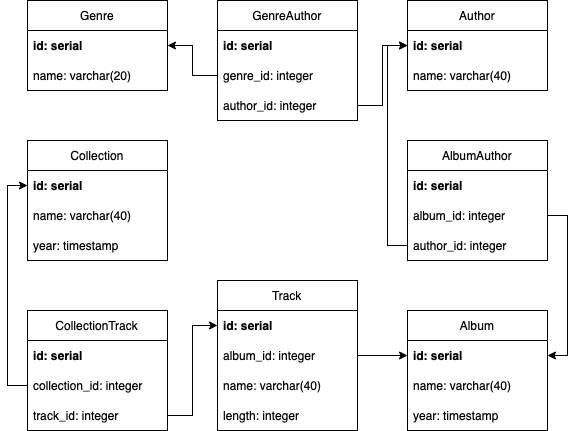

The diagram above was exported from draw.io. Its source (the exported page's mxGraphModel, read from the mxfile embedded in the PNG):
<mxGraphModel dx="946" dy="673" grid="1" gridSize="10" guides="1" tooltips="1" connect="1" arrows="1" fold="1" page="1" pageScale="1" pageWidth="827" pageHeight="1169" background="#ffffff" math="0" shadow="0">
  <root>
    <mxCell id="0" />
    <mxCell id="1" parent="0" />
    <mxCell id="SEFwobockvTceRd6t7hL-1" value="Genre" style="swimlane;fontStyle=0;childLayout=stackLayout;horizontal=1;startSize=30;horizontalStack=0;resizeParent=1;resizeParentMax=0;resizeLast=0;collapsible=1;marginBottom=0;" vertex="1" parent="1">
      <mxGeometry x="160" y="130" width="140" height="90" as="geometry" />
    </mxCell>
    <mxCell id="SEFwobockvTceRd6t7hL-2" value="id: serial" style="text;strokeColor=none;fillColor=none;align=left;verticalAlign=middle;spacingLeft=4;spacingRight=4;overflow=hidden;points=[[0,0.5],[1,0.5]];portConstraint=eastwest;rotatable=0;fontStyle=1" vertex="1" parent="SEFwobockvTceRd6t7hL-1">
      <mxGeometry y="30" width="140" height="30" as="geometry" />
    </mxCell>
    <mxCell id="SEFwobockvTceRd6t7hL-3" value="name: varchar(20)" style="text;strokeColor=none;fillColor=none;align=left;verticalAlign=middle;spacingLeft=4;spacingRight=4;overflow=hidden;points=[[0,0.5],[1,0.5]];portConstraint=eastwest;rotatable=0;" vertex="1" parent="SEFwobockvTceRd6t7hL-1">
      <mxGeometry y="60" width="140" height="30" as="geometry" />
    </mxCell>
    <mxCell id="SEFwobockvTceRd6t7hL-5" value="Author" style="swimlane;fontStyle=0;childLayout=stackLayout;horizontal=1;startSize=30;horizontalStack=0;resizeParent=1;resizeParentMax=0;resizeLast=0;collapsible=1;marginBottom=0;" vertex="1" parent="1">
      <mxGeometry x="540" y="130" width="140" height="90" as="geometry" />
    </mxCell>
    <mxCell id="SEFwobockvTceRd6t7hL-6" value="id: serial" style="text;strokeColor=none;fillColor=none;align=left;verticalAlign=middle;spacingLeft=4;spacingRight=4;overflow=hidden;points=[[0,0.5],[1,0.5]];portConstraint=eastwest;rotatable=0;fontStyle=1" vertex="1" parent="SEFwobockvTceRd6t7hL-5">
      <mxGeometry y="30" width="140" height="30" as="geometry" />
    </mxCell>
    <mxCell id="SEFwobockvTceRd6t7hL-7" value="name: varchar(40)" style="text;strokeColor=none;fillColor=none;align=left;verticalAlign=middle;spacingLeft=4;spacingRight=4;overflow=hidden;points=[[0,0.5],[1,0.5]];portConstraint=eastwest;rotatable=0;" vertex="1" parent="SEFwobockvTceRd6t7hL-5">
      <mxGeometry y="60" width="140" height="30" as="geometry" />
    </mxCell>
    <mxCell id="SEFwobockvTceRd6t7hL-9" value="GenreAuthor" style="swimlane;fontStyle=0;childLayout=stackLayout;horizontal=1;startSize=30;horizontalStack=0;resizeParent=1;resizeParentMax=0;resizeLast=0;collapsible=1;marginBottom=0;" vertex="1" parent="1">
      <mxGeometry x="350" y="130" width="140" height="120" as="geometry" />
    </mxCell>
    <mxCell id="SEFwobockvTceRd6t7hL-10" value="id: serial" style="text;strokeColor=none;fillColor=none;align=left;verticalAlign=middle;spacingLeft=4;spacingRight=4;overflow=hidden;points=[[0,0.5],[1,0.5]];portConstraint=eastwest;rotatable=0;fontStyle=1" vertex="1" parent="SEFwobockvTceRd6t7hL-9">
      <mxGeometry y="30" width="140" height="30" as="geometry" />
    </mxCell>
    <mxCell id="SEFwobockvTceRd6t7hL-11" value="genre_id: integer" style="text;strokeColor=none;fillColor=none;align=left;verticalAlign=middle;spacingLeft=4;spacingRight=4;overflow=hidden;points=[[0,0.5],[1,0.5]];portConstraint=eastwest;rotatable=0;" vertex="1" parent="SEFwobockvTceRd6t7hL-9">
      <mxGeometry y="60" width="140" height="30" as="geometry" />
    </mxCell>
    <mxCell id="SEFwobockvTceRd6t7hL-12" value="author_id: integer" style="text;strokeColor=none;fillColor=none;align=left;verticalAlign=middle;spacingLeft=4;spacingRight=4;overflow=hidden;points=[[0,0.5],[1,0.5]];portConstraint=eastwest;rotatable=0;" vertex="1" parent="SEFwobockvTceRd6t7hL-9">
      <mxGeometry y="90" width="140" height="30" as="geometry" />
    </mxCell>
    <mxCell id="SEFwobockvTceRd6t7hL-13" style="edgeStyle=orthogonalEdgeStyle;rounded=0;orthogonalLoop=1;jettySize=auto;html=1;exitX=0;exitY=0.5;exitDx=0;exitDy=0;entryX=1;entryY=0.5;entryDx=0;entryDy=0;" edge="1" parent="1" source="SEFwobockvTceRd6t7hL-11" target="SEFwobockvTceRd6t7hL-2">
      <mxGeometry relative="1" as="geometry" />
    </mxCell>
    <mxCell id="SEFwobockvTceRd6t7hL-14" style="edgeStyle=orthogonalEdgeStyle;rounded=0;orthogonalLoop=1;jettySize=auto;html=1;exitX=1;exitY=0.5;exitDx=0;exitDy=0;entryX=0;entryY=0.5;entryDx=0;entryDy=0;" edge="1" parent="1" source="SEFwobockvTceRd6t7hL-12" target="SEFwobockvTceRd6t7hL-6">
      <mxGeometry relative="1" as="geometry" />
    </mxCell>
    <mxCell id="SEFwobockvTceRd6t7hL-15" value="Album" style="swimlane;fontStyle=0;childLayout=stackLayout;horizontal=1;startSize=30;horizontalStack=0;resizeParent=1;resizeParentMax=0;resizeLast=0;collapsible=1;marginBottom=0;" vertex="1" parent="1">
      <mxGeometry x="540" y="440" width="140" height="120" as="geometry" />
    </mxCell>
    <mxCell id="SEFwobockvTceRd6t7hL-16" value="id: serial" style="text;strokeColor=none;fillColor=none;align=left;verticalAlign=middle;spacingLeft=4;spacingRight=4;overflow=hidden;points=[[0,0.5],[1,0.5]];portConstraint=eastwest;rotatable=0;fontStyle=1" vertex="1" parent="SEFwobockvTceRd6t7hL-15">
      <mxGeometry y="30" width="140" height="30" as="geometry" />
    </mxCell>
    <mxCell id="SEFwobockvTceRd6t7hL-17" value="name: varchar(40)" style="text;strokeColor=none;fillColor=none;align=left;verticalAlign=middle;spacingLeft=4;spacingRight=4;overflow=hidden;points=[[0,0.5],[1,0.5]];portConstraint=eastwest;rotatable=0;" vertex="1" parent="SEFwobockvTceRd6t7hL-15">
      <mxGeometry y="60" width="140" height="30" as="geometry" />
    </mxCell>
    <mxCell id="SEFwobockvTceRd6t7hL-18" value="year: timestamp" style="text;strokeColor=none;fillColor=none;align=left;verticalAlign=middle;spacingLeft=4;spacingRight=4;overflow=hidden;points=[[0,0.5],[1,0.5]];portConstraint=eastwest;rotatable=0;" vertex="1" parent="SEFwobockvTceRd6t7hL-15">
      <mxGeometry y="90" width="140" height="30" as="geometry" />
    </mxCell>
    <mxCell id="SEFwobockvTceRd6t7hL-19" value="AlbumAuthor" style="swimlane;fontStyle=0;childLayout=stackLayout;horizontal=1;startSize=30;horizontalStack=0;resizeParent=1;resizeParentMax=0;resizeLast=0;collapsible=1;marginBottom=0;" vertex="1" parent="1">
      <mxGeometry x="540" y="270" width="140" height="120" as="geometry" />
    </mxCell>
    <mxCell id="SEFwobockvTceRd6t7hL-20" value="id: serial" style="text;strokeColor=none;fillColor=none;align=left;verticalAlign=middle;spacingLeft=4;spacingRight=4;overflow=hidden;points=[[0,0.5],[1,0.5]];portConstraint=eastwest;rotatable=0;fontStyle=1" vertex="1" parent="SEFwobockvTceRd6t7hL-19">
      <mxGeometry y="30" width="140" height="30" as="geometry" />
    </mxCell>
    <mxCell id="SEFwobockvTceRd6t7hL-21" value="album_id: integer" style="text;strokeColor=none;fillColor=none;align=left;verticalAlign=middle;spacingLeft=4;spacingRight=4;overflow=hidden;points=[[0,0.5],[1,0.5]];portConstraint=eastwest;rotatable=0;" vertex="1" parent="SEFwobockvTceRd6t7hL-19">
      <mxGeometry y="60" width="140" height="30" as="geometry" />
    </mxCell>
    <mxCell id="SEFwobockvTceRd6t7hL-22" value="author_id: integer" style="text;strokeColor=none;fillColor=none;align=left;verticalAlign=middle;spacingLeft=4;spacingRight=4;overflow=hidden;points=[[0,0.5],[1,0.5]];portConstraint=eastwest;rotatable=0;" vertex="1" parent="SEFwobockvTceRd6t7hL-19">
      <mxGeometry y="90" width="140" height="30" as="geometry" />
    </mxCell>
    <mxCell id="SEFwobockvTceRd6t7hL-25" style="edgeStyle=orthogonalEdgeStyle;rounded=0;orthogonalLoop=1;jettySize=auto;html=1;exitX=0;exitY=0.5;exitDx=0;exitDy=0;entryX=0;entryY=0.5;entryDx=0;entryDy=0;" edge="1" parent="1" source="SEFwobockvTceRd6t7hL-22" target="SEFwobockvTceRd6t7hL-6">
      <mxGeometry relative="1" as="geometry" />
    </mxCell>
    <mxCell id="SEFwobockvTceRd6t7hL-26" style="edgeStyle=orthogonalEdgeStyle;rounded=0;orthogonalLoop=1;jettySize=auto;html=1;exitX=1;exitY=0.5;exitDx=0;exitDy=0;entryX=1;entryY=0.5;entryDx=0;entryDy=0;" edge="1" parent="1" source="SEFwobockvTceRd6t7hL-21" target="SEFwobockvTceRd6t7hL-16">
      <mxGeometry relative="1" as="geometry" />
    </mxCell>
    <mxCell id="SEFwobockvTceRd6t7hL-27" value="Track" style="swimlane;fontStyle=0;childLayout=stackLayout;horizontal=1;startSize=30;horizontalStack=0;resizeParent=1;resizeParentMax=0;resizeLast=0;collapsible=1;marginBottom=0;" vertex="1" parent="1">
      <mxGeometry x="350" y="410" width="140" height="150" as="geometry" />
    </mxCell>
    <mxCell id="SEFwobockvTceRd6t7hL-28" value="id: serial" style="text;strokeColor=none;fillColor=none;align=left;verticalAlign=middle;spacingLeft=4;spacingRight=4;overflow=hidden;points=[[0,0.5],[1,0.5]];portConstraint=eastwest;rotatable=0;fontStyle=1" vertex="1" parent="SEFwobockvTceRd6t7hL-27">
      <mxGeometry y="30" width="140" height="30" as="geometry" />
    </mxCell>
    <mxCell id="SEFwobockvTceRd6t7hL-29" value="album_id: integer" style="text;strokeColor=none;fillColor=none;align=left;verticalAlign=middle;spacingLeft=4;spacingRight=4;overflow=hidden;points=[[0,0.5],[1,0.5]];portConstraint=eastwest;rotatable=0;" vertex="1" parent="SEFwobockvTceRd6t7hL-27">
      <mxGeometry y="60" width="140" height="30" as="geometry" />
    </mxCell>
    <mxCell id="SEFwobockvTceRd6t7hL-30" value="name: varchar(40)" style="text;strokeColor=none;fillColor=none;align=left;verticalAlign=middle;spacingLeft=4;spacingRight=4;overflow=hidden;points=[[0,0.5],[1,0.5]];portConstraint=eastwest;rotatable=0;" vertex="1" parent="SEFwobockvTceRd6t7hL-27">
      <mxGeometry y="90" width="140" height="30" as="geometry" />
    </mxCell>
    <mxCell id="SEFwobockvTceRd6t7hL-31" value="length: integer" style="text;strokeColor=none;fillColor=none;align=left;verticalAlign=middle;spacingLeft=4;spacingRight=4;overflow=hidden;points=[[0,0.5],[1,0.5]];portConstraint=eastwest;rotatable=0;" vertex="1" parent="SEFwobockvTceRd6t7hL-27">
      <mxGeometry y="120" width="140" height="30" as="geometry" />
    </mxCell>
    <mxCell id="SEFwobockvTceRd6t7hL-32" style="edgeStyle=orthogonalEdgeStyle;rounded=0;orthogonalLoop=1;jettySize=auto;html=1;exitX=1;exitY=0.5;exitDx=0;exitDy=0;entryX=0;entryY=0.5;entryDx=0;entryDy=0;" edge="1" parent="1" source="SEFwobockvTceRd6t7hL-29" target="SEFwobockvTceRd6t7hL-16">
      <mxGeometry relative="1" as="geometry" />
    </mxCell>
    <mxCell id="SEFwobockvTceRd6t7hL-33" value="Collection" style="swimlane;fontStyle=0;childLayout=stackLayout;horizontal=1;startSize=30;horizontalStack=0;resizeParent=1;resizeParentMax=0;resizeLast=0;collapsible=1;marginBottom=0;" vertex="1" parent="1">
      <mxGeometry x="160" y="270" width="140" height="120" as="geometry" />
    </mxCell>
    <mxCell id="SEFwobockvTceRd6t7hL-34" value="id: serial" style="text;strokeColor=none;fillColor=none;align=left;verticalAlign=middle;spacingLeft=4;spacingRight=4;overflow=hidden;points=[[0,0.5],[1,0.5]];portConstraint=eastwest;rotatable=0;fontStyle=1" vertex="1" parent="SEFwobockvTceRd6t7hL-33">
      <mxGeometry y="30" width="140" height="30" as="geometry" />
    </mxCell>
    <mxCell id="SEFwobockvTceRd6t7hL-35" value="name: varchar(40)" style="text;strokeColor=none;fillColor=none;align=left;verticalAlign=middle;spacingLeft=4;spacingRight=4;overflow=hidden;points=[[0,0.5],[1,0.5]];portConstraint=eastwest;rotatable=0;" vertex="1" parent="SEFwobockvTceRd6t7hL-33">
      <mxGeometry y="60" width="140" height="30" as="geometry" />
    </mxCell>
    <mxCell id="SEFwobockvTceRd6t7hL-36" value="year: timestamp" style="text;strokeColor=none;fillColor=none;align=left;verticalAlign=middle;spacingLeft=4;spacingRight=4;overflow=hidden;points=[[0,0.5],[1,0.5]];portConstraint=eastwest;rotatable=0;" vertex="1" parent="SEFwobockvTceRd6t7hL-33">
      <mxGeometry y="90" width="140" height="30" as="geometry" />
    </mxCell>
    <mxCell id="SEFwobockvTceRd6t7hL-39" value="CollectionTrack" style="swimlane;fontStyle=0;childLayout=stackLayout;horizontal=1;startSize=30;horizontalStack=0;resizeParent=1;resizeParentMax=0;resizeLast=0;collapsible=1;marginBottom=0;" vertex="1" parent="1">
      <mxGeometry x="160" y="440" width="140" height="120" as="geometry" />
    </mxCell>
    <mxCell id="SEFwobockvTceRd6t7hL-40" value="id: serial" style="text;strokeColor=none;fillColor=none;align=left;verticalAlign=middle;spacingLeft=4;spacingRight=4;overflow=hidden;points=[[0,0.5],[1,0.5]];portConstraint=eastwest;rotatable=0;fontStyle=1" vertex="1" parent="SEFwobockvTceRd6t7hL-39">
      <mxGeometry y="30" width="140" height="30" as="geometry" />
    </mxCell>
    <mxCell id="SEFwobockvTceRd6t7hL-41" value="collection_id: integer" style="text;strokeColor=none;fillColor=none;align=left;verticalAlign=middle;spacingLeft=4;spacingRight=4;overflow=hidden;points=[[0,0.5],[1,0.5]];portConstraint=eastwest;rotatable=0;" vertex="1" parent="SEFwobockvTceRd6t7hL-39">
      <mxGeometry y="60" width="140" height="30" as="geometry" />
    </mxCell>
    <mxCell id="SEFwobockvTceRd6t7hL-42" value="track_id: integer" style="text;strokeColor=none;fillColor=none;align=left;verticalAlign=middle;spacingLeft=4;spacingRight=4;overflow=hidden;points=[[0,0.5],[1,0.5]];portConstraint=eastwest;rotatable=0;" vertex="1" parent="SEFwobockvTceRd6t7hL-39">
      <mxGeometry y="90" width="140" height="30" as="geometry" />
    </mxCell>
    <mxCell id="SEFwobockvTceRd6t7hL-43" style="edgeStyle=orthogonalEdgeStyle;rounded=0;orthogonalLoop=1;jettySize=auto;html=1;exitX=1;exitY=0.5;exitDx=0;exitDy=0;entryX=0;entryY=0.5;entryDx=0;entryDy=0;" edge="1" parent="1" source="SEFwobockvTceRd6t7hL-42" target="SEFwobockvTceRd6t7hL-28">
      <mxGeometry relative="1" as="geometry" />
    </mxCell>
    <mxCell id="SEFwobockvTceRd6t7hL-44" style="edgeStyle=orthogonalEdgeStyle;rounded=0;orthogonalLoop=1;jettySize=auto;html=1;exitX=0;exitY=0.5;exitDx=0;exitDy=0;entryX=0;entryY=0.5;entryDx=0;entryDy=0;" edge="1" parent="1" source="SEFwobockvTceRd6t7hL-41" target="SEFwobockvTceRd6t7hL-34">
      <mxGeometry relative="1" as="geometry" />
    </mxCell>
  </root>
</mxGraphModel>